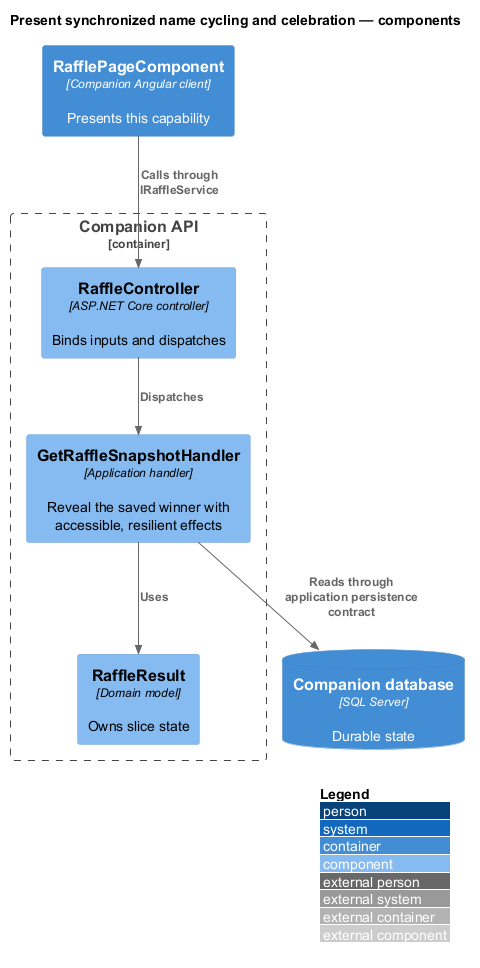

The diagram above was rendered by PlantUML. Its source (embedded in the PNG):
@startuml
!include <C4/C4_Component>
LAYOUT_WITH_LEGEND()
title Present synchronized name cycling and celebration — components
Container(client, "RafflePageComponent", "Companion Angular client", "Presents this capability")
Container_Boundary(api, "Companion API") {
Component(entry, "RaffleController", "ASP.NET Core controller", "Binds inputs and dispatches")
Component(handler, "GetRaffleSnapshotHandler", "Application handler", "Reveal the saved winner with accessible, resilient effects")
Component(entity, "RaffleResult", "Domain model", "Owns slice state")
}
ContainerDb(db, "Companion database", "SQL Server", "Durable state")
Rel(client, entry, "Calls through IRaffleService")
Rel(entry, handler, "Dispatches")
Rel(handler, entity, "Uses")
Rel(handler, db, "Reads through application persistence contract")
@enduml